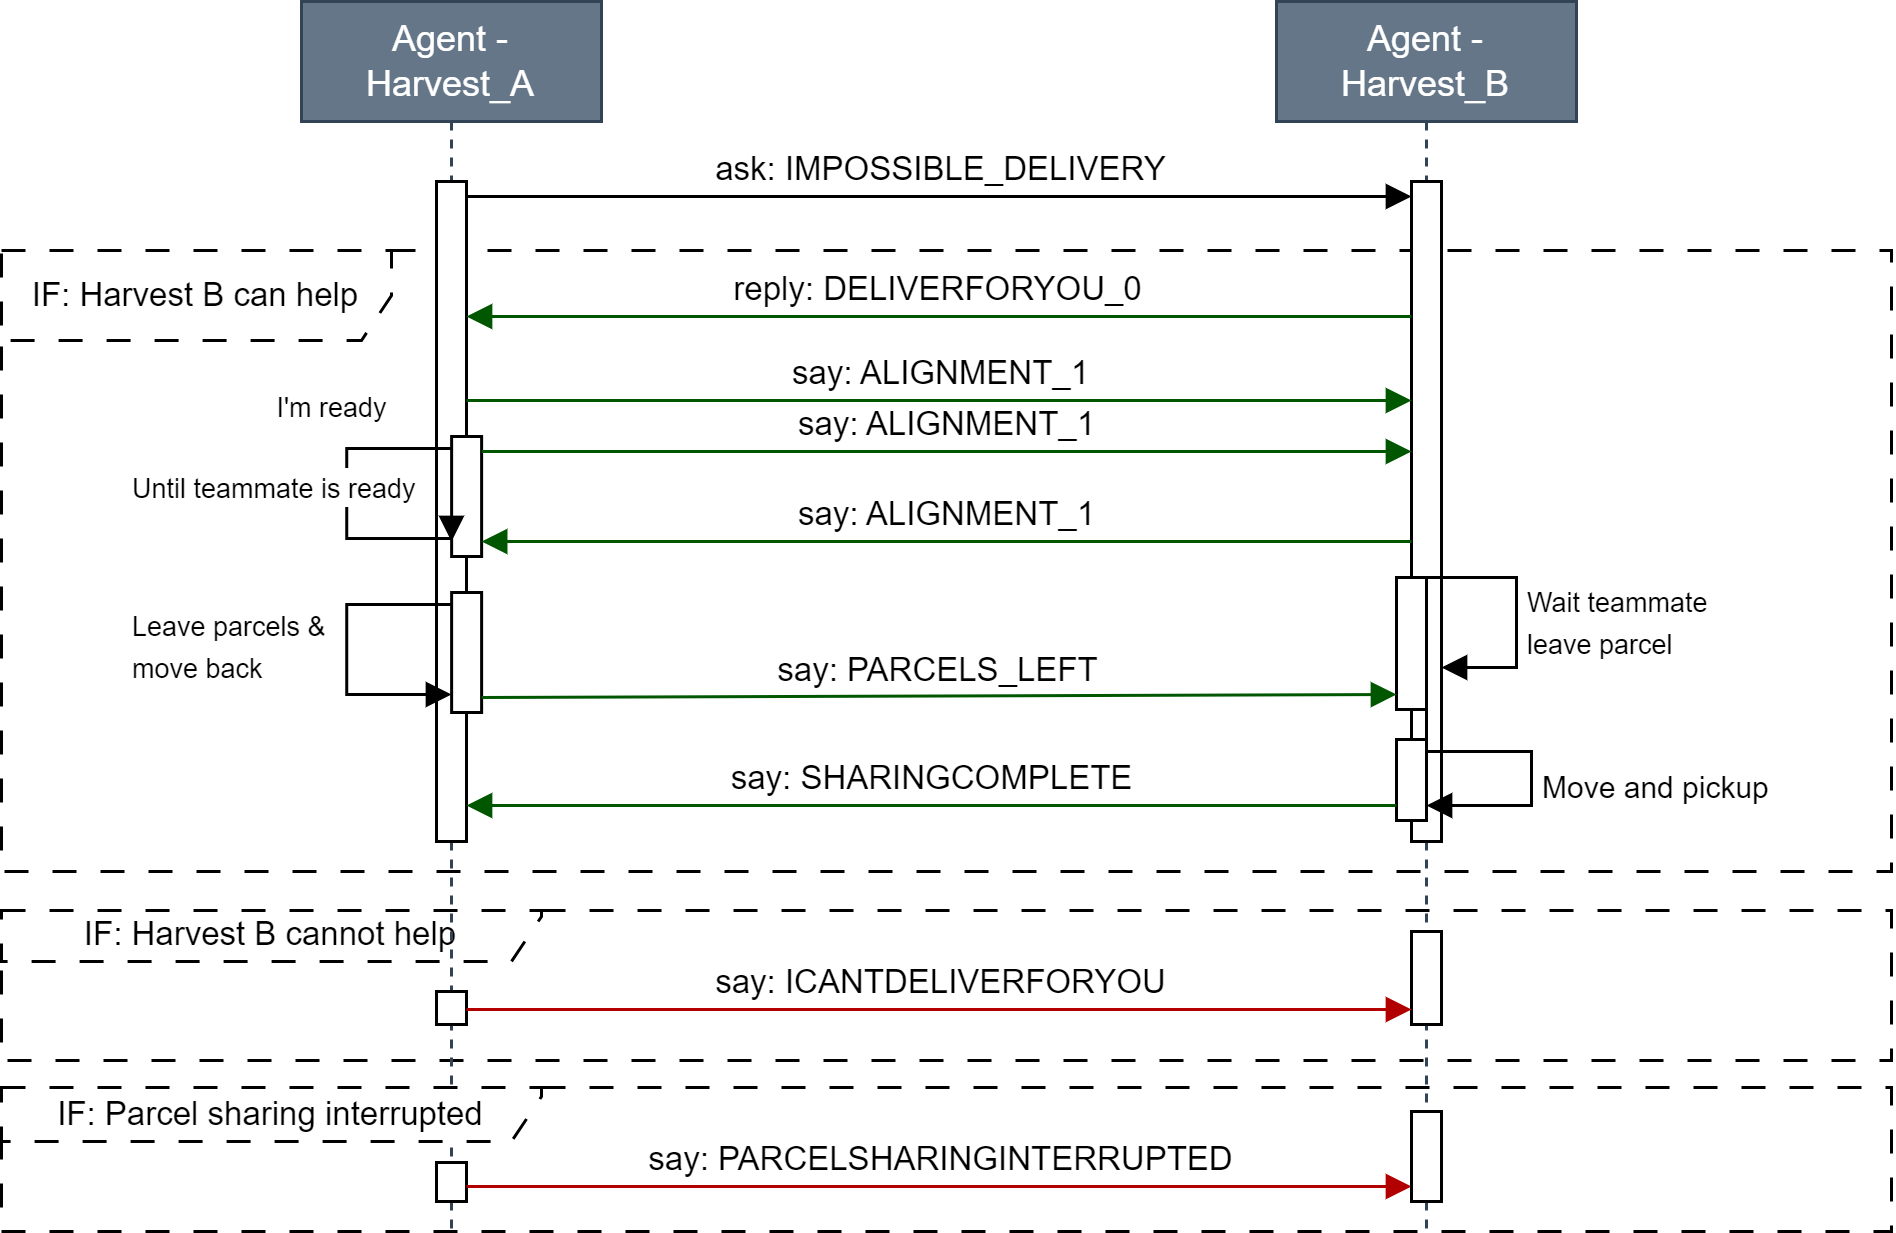

The diagram above was exported from draw.io. Its source (the exported page's mxGraphModel, read from the mxfile embedded in the PNG):
<mxGraphModel dx="1953" dy="643" grid="1" gridSize="10" guides="1" tooltips="1" connect="1" arrows="1" fold="1" page="1" pageScale="1" pageWidth="850" pageHeight="1100" math="0" shadow="0">
  <root>
    <mxCell id="0" />
    <mxCell id="1" parent="0" />
    <mxCell id="2" value="&lt;font style=&quot;font-size: 11px;&quot;&gt;IF: Harvest B can help&lt;/font&gt;" style="shape=umlFrame;whiteSpace=wrap;html=1;pointerEvents=0;recursiveResize=0;container=1;collapsible=0;width=130;dashed=1;dashPattern=8 8;height=30;" vertex="1" parent="1">
      <mxGeometry x="-50" y="563" width="630" height="207" as="geometry" />
    </mxCell>
    <mxCell id="3" value="&lt;font style=&quot;font-size: 11px;&quot;&gt;IF: Harvest B cannot help&lt;/font&gt;" style="shape=umlFrame;whiteSpace=wrap;html=1;pointerEvents=0;recursiveResize=0;container=1;collapsible=0;width=180;dashed=1;dashPattern=8 8;height=17;" vertex="1" parent="2">
      <mxGeometry y="220" width="630" height="50" as="geometry" />
    </mxCell>
    <mxCell id="4" value="Agent - Harvest_A" style="shape=umlLifeline;perimeter=lifelinePerimeter;whiteSpace=wrap;html=1;container=0;dropTarget=0;collapsible=0;recursiveResize=0;outlineConnect=0;portConstraint=eastwest;newEdgeStyle={&quot;edgeStyle&quot;:&quot;elbowEdgeStyle&quot;,&quot;elbow&quot;:&quot;vertical&quot;,&quot;curved&quot;:0,&quot;rounded&quot;:0};fillColor=#647687;strokeColor=#314354;fontColor=#ffffff;" vertex="1" parent="1">
      <mxGeometry x="50" y="480" width="100" height="410" as="geometry" />
    </mxCell>
    <mxCell id="5" value="" style="html=1;points=[[0,0,0,0,5],[0,1,0,0,-5],[1,0,0,0,5],[1,1,0,0,-5]];perimeter=orthogonalPerimeter;outlineConnect=0;targetShapes=umlLifeline;portConstraint=eastwest;newEdgeStyle={&quot;curved&quot;:0,&quot;rounded&quot;:0};" vertex="1" parent="4">
      <mxGeometry x="45" y="60" width="10" height="220" as="geometry" />
    </mxCell>
    <mxCell id="6" value="" style="html=1;points=[[0,0,0,0,5],[0,1,0,0,-5],[1,0,0,0,5],[1,1,0,0,-5]];perimeter=orthogonalPerimeter;outlineConnect=0;targetShapes=umlLifeline;portConstraint=eastwest;newEdgeStyle={&quot;curved&quot;:0,&quot;rounded&quot;:0};" vertex="1" parent="4">
      <mxGeometry x="50.039999999999964" y="145" width="10" height="40" as="geometry" />
    </mxCell>
    <mxCell id="7" value="&lt;font style=&quot;font-size: 9px;&quot;&gt;Until teammate is ready&lt;/font&gt;" style="html=1;align=left;spacingLeft=2;endArrow=block;rounded=0;edgeStyle=orthogonalEdgeStyle;curved=0;rounded=0;" edge="1" parent="4">
      <mxGeometry x="-0.0492" y="-75" relative="1" as="geometry">
        <mxPoint x="50.039999999999964" y="149" as="sourcePoint" />
        <Array as="points">
          <mxPoint x="15.039999999999964" y="149" />
          <mxPoint x="15.039999999999964" y="179" />
        </Array>
        <mxPoint x="50" y="180" as="targetPoint" />
        <mxPoint as="offset" />
      </mxGeometry>
    </mxCell>
    <mxCell id="8" value="" style="html=1;points=[[0,0,0,0,5],[0,1,0,0,-5],[1,0,0,0,5],[1,1,0,0,-5]];perimeter=orthogonalPerimeter;outlineConnect=0;targetShapes=umlLifeline;portConstraint=eastwest;newEdgeStyle={&quot;curved&quot;:0,&quot;rounded&quot;:0};" vertex="1" parent="4">
      <mxGeometry x="50.039999999999964" y="197" width="10" height="40" as="geometry" />
    </mxCell>
    <mxCell id="9" value="&lt;font style=&quot;font-size: 9px;&quot;&gt;Leave parcels &amp;amp; &lt;br&gt;move back&lt;/font&gt;" style="html=1;align=left;spacingLeft=2;endArrow=block;rounded=0;edgeStyle=orthogonalEdgeStyle;curved=0;rounded=0;" edge="1" parent="4">
      <mxGeometry x="-0.0293" y="-75" relative="1" as="geometry">
        <mxPoint x="50.039999999999964" y="201" as="sourcePoint" />
        <Array as="points">
          <mxPoint x="15.039999999999964" y="201" />
          <mxPoint x="15.039999999999964" y="231" />
        </Array>
        <mxPoint x="50" y="232" as="targetPoint" />
        <mxPoint as="offset" />
      </mxGeometry>
    </mxCell>
    <mxCell id="10" value="" style="html=1;points=[[0,0,0,0,5],[0,1,0,0,-5],[1,0,0,0,5],[1,1,0,0,-5]];perimeter=orthogonalPerimeter;outlineConnect=0;targetShapes=umlLifeline;portConstraint=eastwest;newEdgeStyle={&quot;curved&quot;:0,&quot;rounded&quot;:0};" vertex="1" parent="4">
      <mxGeometry x="45" y="330" width="10" height="11" as="geometry" />
    </mxCell>
    <mxCell id="11" value="" style="html=1;points=[[0,0,0,0,5],[0,1,0,0,-5],[1,0,0,0,5],[1,1,0,0,-5]];perimeter=orthogonalPerimeter;outlineConnect=0;targetShapes=umlLifeline;portConstraint=eastwest;newEdgeStyle={&quot;curved&quot;:0,&quot;rounded&quot;:0};" vertex="1" parent="4">
      <mxGeometry x="45" y="387" width="10" height="13" as="geometry" />
    </mxCell>
    <mxCell id="12" value="Agent - Harvest_B" style="shape=umlLifeline;perimeter=lifelinePerimeter;whiteSpace=wrap;html=1;container=0;dropTarget=0;collapsible=0;recursiveResize=0;outlineConnect=0;portConstraint=eastwest;newEdgeStyle={&quot;edgeStyle&quot;:&quot;elbowEdgeStyle&quot;,&quot;elbow&quot;:&quot;vertical&quot;,&quot;curved&quot;:0,&quot;rounded&quot;:0};fillColor=#647687;strokeColor=#314354;fontColor=#ffffff;" vertex="1" parent="1">
      <mxGeometry x="375" y="480" width="100" height="410" as="geometry" />
    </mxCell>
    <mxCell id="13" value="" style="html=1;points=[[0,0,0,0,5],[0,1,0,0,-5],[1,0,0,0,5],[1,1,0,0,-5]];perimeter=orthogonalPerimeter;outlineConnect=0;targetShapes=umlLifeline;portConstraint=eastwest;newEdgeStyle={&quot;curved&quot;:0,&quot;rounded&quot;:0};" vertex="1" parent="12">
      <mxGeometry x="45" y="60" width="10" height="220" as="geometry" />
    </mxCell>
    <mxCell id="14" value="" style="html=1;points=[[0,0,0,0,5],[0,1,0,0,-5],[1,0,0,0,5],[1,1,0,0,-5]];perimeter=orthogonalPerimeter;outlineConnect=0;targetShapes=umlLifeline;portConstraint=eastwest;newEdgeStyle={&quot;curved&quot;:0,&quot;rounded&quot;:0};" vertex="1" parent="12">
      <mxGeometry x="40" y="192" width="10" height="44" as="geometry" />
    </mxCell>
    <mxCell id="15" value="&lt;font style=&quot;font-size: 9px;&quot;&gt;Wait teammate &lt;br style=&quot;&quot;&gt;leave parcel&lt;/font&gt;" style="html=1;align=left;spacingLeft=2;endArrow=block;rounded=0;edgeStyle=orthogonalEdgeStyle;curved=0;rounded=0;" edge="1" parent="12">
      <mxGeometry x="0.0588" relative="1" as="geometry">
        <mxPoint x="50" y="192" as="sourcePoint" />
        <Array as="points">
          <mxPoint x="80" y="222" />
        </Array>
        <mxPoint x="55" y="222.00000000000023" as="targetPoint" />
        <mxPoint as="offset" />
      </mxGeometry>
    </mxCell>
    <mxCell id="16" value="" style="html=1;points=[[0,0,0,0,5],[0,1,0,0,-5],[1,0,0,0,5],[1,1,0,0,-5]];perimeter=orthogonalPerimeter;outlineConnect=0;targetShapes=umlLifeline;portConstraint=eastwest;newEdgeStyle={&quot;curved&quot;:0,&quot;rounded&quot;:0};" vertex="1" parent="12">
      <mxGeometry x="40" y="246" width="10" height="27" as="geometry" />
    </mxCell>
    <mxCell id="17" value="&lt;font size=&quot;1&quot;&gt;Move and pickup&lt;/font&gt;" style="html=1;align=left;spacingLeft=2;endArrow=block;rounded=0;edgeStyle=orthogonalEdgeStyle;curved=0;rounded=0;entryX=1;entryY=1;entryDx=0;entryDy=-5;entryPerimeter=0;" edge="1" parent="12" target="16">
      <mxGeometry x="0.1852" relative="1" as="geometry">
        <mxPoint x="50" y="236.0000000000001" as="sourcePoint" />
        <Array as="points">
          <mxPoint x="50" y="250" />
          <mxPoint x="85" y="250" />
          <mxPoint x="85" y="268" />
        </Array>
        <mxPoint x="50" y="254.5000000000001" as="targetPoint" />
        <mxPoint as="offset" />
      </mxGeometry>
    </mxCell>
    <mxCell id="18" value="" style="html=1;points=[[0,0,0,0,5],[0,1,0,0,-5],[1,0,0,0,5],[1,1,0,0,-5]];perimeter=orthogonalPerimeter;outlineConnect=0;targetShapes=umlLifeline;portConstraint=eastwest;newEdgeStyle={&quot;curved&quot;:0,&quot;rounded&quot;:0};" vertex="1" parent="12">
      <mxGeometry x="45" y="310" width="10" height="31" as="geometry" />
    </mxCell>
    <mxCell id="19" value="ask: IMPOSSIBLE_DELIVERY" style="html=1;verticalAlign=bottom;endArrow=block;curved=0;rounded=0;exitX=1;exitY=0;exitDx=0;exitDy=5;exitPerimeter=0;entryX=0;entryY=0;entryDx=0;entryDy=5;entryPerimeter=0;" edge="1" source="5" target="13" parent="1">
      <mxGeometry width="80" relative="1" as="geometry">
        <mxPoint x="390" y="400" as="sourcePoint" />
        <mxPoint x="470" y="400" as="targetPoint" />
      </mxGeometry>
    </mxCell>
    <mxCell id="20" value="say: PARCELS_LEFT" style="html=1;verticalAlign=bottom;endArrow=block;curved=0;rounded=0;exitX=1;exitY=1;exitDx=0;exitDy=-5;exitPerimeter=0;fillColor=#008a00;strokeColor=#005700;entryX=0;entryY=1;entryDx=0;entryDy=-5;entryPerimeter=0;" edge="1" source="8" target="14" parent="1">
      <mxGeometry width="80" relative="1" as="geometry">
        <mxPoint x="200" y="731" as="sourcePoint" />
        <mxPoint x="390" y="648" as="targetPoint" />
      </mxGeometry>
    </mxCell>
    <mxCell id="21" value="say: SHARINGCOMPLETE" style="html=1;verticalAlign=bottom;endArrow=block;curved=0;rounded=0;exitX=0;exitY=1;exitDx=0;exitDy=-5;exitPerimeter=0;fillColor=#008a00;strokeColor=#005700;" edge="1" source="16" target="5" parent="1">
      <mxGeometry width="80" relative="1" as="geometry">
        <mxPoint x="420" y="728.0000000000002" as="sourcePoint" />
        <mxPoint x="105" y="728.0000000000002" as="targetPoint" />
      </mxGeometry>
    </mxCell>
    <mxCell id="22" value="reply: DELIVERFORYOU_0" style="html=1;verticalAlign=bottom;endArrow=block;curved=0;rounded=0;fillColor=#008a00;strokeColor=#005700;" edge="1" source="13" target="5" parent="1">
      <mxGeometry width="80" relative="1" as="geometry">
        <mxPoint x="420" y="585" as="sourcePoint" />
        <mxPoint x="105" y="585" as="targetPoint" />
        <Array as="points">
          <mxPoint x="160" y="585" />
        </Array>
      </mxGeometry>
    </mxCell>
    <mxCell id="23" value="say: ICANTDELIVERFORYOU" style="html=1;verticalAlign=bottom;endArrow=block;curved=0;rounded=0;exitX=1;exitY=1;exitDx=0;exitDy=-5;exitPerimeter=0;entryX=0;entryY=1;entryDx=0;entryDy=-5;entryPerimeter=0;fillColor=#e51400;strokeColor=#B20000;" edge="1" source="10" target="18" parent="1">
      <mxGeometry width="80" relative="1" as="geometry">
        <mxPoint x="142" y="641" as="sourcePoint" />
        <mxPoint x="420" y="806" as="targetPoint" />
      </mxGeometry>
    </mxCell>
    <mxCell id="24" value="&lt;font style=&quot;font-size: 9px;&quot;&gt;I'm ready&lt;/font&gt;" style="text;html=1;align=center;verticalAlign=middle;resizable=0;points=[];autosize=1;strokeColor=none;fillColor=none;" vertex="1" parent="1">
      <mxGeometry x="30" y="600" width="60" height="30" as="geometry" />
    </mxCell>
    <mxCell id="25" value="say: ALIGNMENT_1" style="html=1;verticalAlign=bottom;endArrow=block;curved=0;rounded=0;fillColor=#008a00;strokeColor=#005700;" edge="1" source="5" parent="1">
      <mxGeometry width="80" relative="1" as="geometry">
        <mxPoint x="105" y="613" as="sourcePoint" />
        <mxPoint x="420" y="613" as="targetPoint" />
      </mxGeometry>
    </mxCell>
    <mxCell id="26" value="say: ALIGNMENT_1" style="html=1;verticalAlign=bottom;endArrow=block;curved=0;rounded=0;fillColor=#008a00;strokeColor=#005700;exitX=1;exitY=0;exitDx=0;exitDy=5;exitPerimeter=0;" edge="1" source="6" target="13" parent="1">
      <mxGeometry width="80" relative="1" as="geometry">
        <mxPoint x="115" y="558" as="sourcePoint" />
        <mxPoint x="430" y="558" as="targetPoint" />
      </mxGeometry>
    </mxCell>
    <mxCell id="27" value="say: ALIGNMENT_1" style="html=1;verticalAlign=bottom;endArrow=block;curved=0;rounded=0;fillColor=#008a00;strokeColor=#005700;entryX=1;entryY=1;entryDx=0;entryDy=-5;entryPerimeter=0;" edge="1" source="13" target="6" parent="1">
      <mxGeometry width="80" relative="1" as="geometry">
        <mxPoint x="130" y="630" as="sourcePoint" />
        <mxPoint x="440" y="630" as="targetPoint" />
      </mxGeometry>
    </mxCell>
    <mxCell id="28" value="say: PARCELSHARINGINTERRUPTED" style="html=1;verticalAlign=bottom;endArrow=block;curved=0;rounded=0;exitX=1;exitY=1;exitDx=0;exitDy=-5;exitPerimeter=0;entryX=0;entryY=1;entryDx=0;entryDy=-5;entryPerimeter=0;fillColor=#e51400;strokeColor=#B20000;" edge="1" source="11" target="30" parent="1">
      <mxGeometry width="80" relative="1" as="geometry">
        <mxPoint x="142" y="710" as="sourcePoint" />
        <mxPoint x="420" y="855" as="targetPoint" />
      </mxGeometry>
    </mxCell>
    <mxCell id="29" value="&lt;font style=&quot;font-size: 11px;&quot;&gt;IF: Parcel sharing interrupted&lt;/font&gt;" style="shape=umlFrame;whiteSpace=wrap;html=1;pointerEvents=0;recursiveResize=0;container=1;collapsible=0;width=180;dashed=1;dashPattern=8 8;height=18;strokeWidth=1;" vertex="1" parent="1">
      <mxGeometry x="-50" y="842" width="630" height="48" as="geometry" />
    </mxCell>
    <mxCell id="30" value="" style="html=1;points=[[0,0,0,0,5],[0,1,0,0,-5],[1,0,0,0,5],[1,1,0,0,-5]];perimeter=orthogonalPerimeter;outlineConnect=0;targetShapes=umlLifeline;portConstraint=eastwest;newEdgeStyle={&quot;curved&quot;:0,&quot;rounded&quot;:0};" vertex="1" parent="29">
      <mxGeometry x="470" y="8" width="10" height="30" as="geometry" />
    </mxCell>
  </root>
</mxGraphModel>